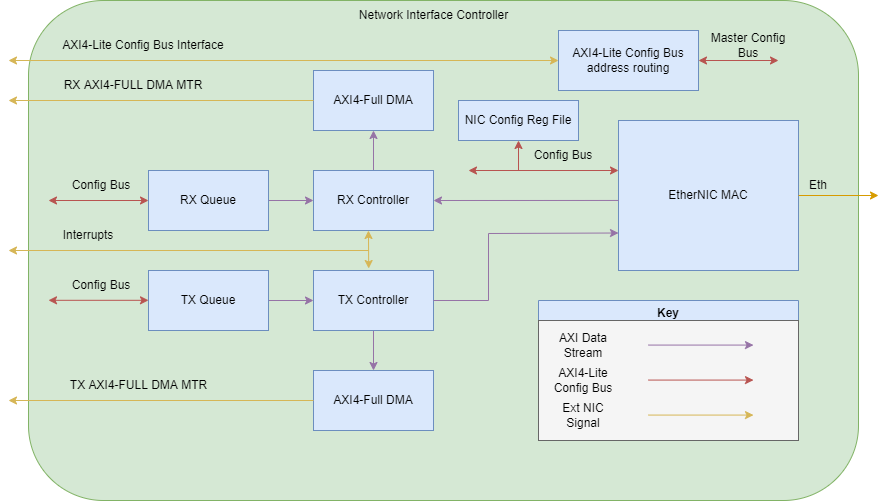

The diagram above was exported from draw.io. Its source (the exported page's mxGraphModel, read from the mxfile embedded in the PNG):
<mxGraphModel dx="2531" dy="659" grid="1" gridSize="10" guides="1" tooltips="1" connect="1" arrows="1" fold="1" page="1" pageScale="1" pageWidth="850" pageHeight="1100" math="0" shadow="0">
  <root>
    <mxCell id="0" />
    <mxCell id="1" parent="0" />
    <mxCell id="U9YwjuH6LuaJwi1PBofZ-39" value="" style="rounded=1;whiteSpace=wrap;html=1;fillColor=#d5e8d4;strokeColor=#82b366;" vertex="1" parent="1">
      <mxGeometry x="20" y="330" width="830" height="500" as="geometry" />
    </mxCell>
    <mxCell id="U9YwjuH6LuaJwi1PBofZ-1" value="EtherNIC MAC" style="rounded=0;whiteSpace=wrap;html=1;fillColor=#dae8fc;strokeColor=#6c8ebf;" vertex="1" parent="1">
      <mxGeometry x="610" y="450" width="180" height="150" as="geometry" />
    </mxCell>
    <mxCell id="U9YwjuH6LuaJwi1PBofZ-2" value="" style="endArrow=classic;html=1;rounded=0;exitX=1;exitY=0.5;exitDx=0;exitDy=0;fillColor=#ffe6cc;strokeColor=#d79b00;" edge="1" parent="1" source="U9YwjuH6LuaJwi1PBofZ-1">
      <mxGeometry width="50" height="50" relative="1" as="geometry">
        <mxPoint x="480" y="590" as="sourcePoint" />
        <mxPoint x="870" y="525" as="targetPoint" />
      </mxGeometry>
    </mxCell>
    <mxCell id="U9YwjuH6LuaJwi1PBofZ-4" value="Eth" style="text;html=1;strokeColor=none;fillColor=none;align=center;verticalAlign=middle;whiteSpace=wrap;rounded=0;" vertex="1" parent="1">
      <mxGeometry x="780" y="500" width="60" height="30" as="geometry" />
    </mxCell>
    <mxCell id="U9YwjuH6LuaJwi1PBofZ-22" value="" style="edgeStyle=orthogonalEdgeStyle;rounded=0;orthogonalLoop=1;jettySize=auto;html=1;startArrow=none;startFill=0;endArrow=classic;endFill=1;fillColor=#e1d5e7;strokeColor=#9673a6;" edge="1" parent="1" source="U9YwjuH6LuaJwi1PBofZ-8" target="U9YwjuH6LuaJwi1PBofZ-21">
      <mxGeometry relative="1" as="geometry" />
    </mxCell>
    <mxCell id="U9YwjuH6LuaJwi1PBofZ-8" value="RX Controller" style="rounded=0;whiteSpace=wrap;html=1;fillColor=#dae8fc;strokeColor=#6c8ebf;" vertex="1" parent="1">
      <mxGeometry x="305" y="500" width="120" height="60" as="geometry" />
    </mxCell>
    <mxCell id="U9YwjuH6LuaJwi1PBofZ-24" value="" style="edgeStyle=orthogonalEdgeStyle;rounded=0;orthogonalLoop=1;jettySize=auto;html=1;startArrow=none;startFill=0;endArrow=classic;endFill=1;fillColor=#e1d5e7;strokeColor=#9673a6;" edge="1" parent="1" source="U9YwjuH6LuaJwi1PBofZ-9" target="U9YwjuH6LuaJwi1PBofZ-23">
      <mxGeometry relative="1" as="geometry" />
    </mxCell>
    <mxCell id="U9YwjuH6LuaJwi1PBofZ-9" value="TX Controller" style="rounded=0;whiteSpace=wrap;html=1;fillColor=#dae8fc;strokeColor=#6c8ebf;" vertex="1" parent="1">
      <mxGeometry x="305" y="600" width="120" height="60" as="geometry" />
    </mxCell>
    <mxCell id="U9YwjuH6LuaJwi1PBofZ-11" value="" style="edgeStyle=orthogonalEdgeStyle;rounded=0;orthogonalLoop=1;jettySize=auto;html=1;fillColor=#e1d5e7;strokeColor=#9673a6;" edge="1" parent="1" source="U9YwjuH6LuaJwi1PBofZ-10" target="U9YwjuH6LuaJwi1PBofZ-9">
      <mxGeometry relative="1" as="geometry" />
    </mxCell>
    <mxCell id="U9YwjuH6LuaJwi1PBofZ-10" value="TX Queue" style="rounded=0;whiteSpace=wrap;html=1;fillColor=#dae8fc;strokeColor=#6c8ebf;" vertex="1" parent="1">
      <mxGeometry x="140" y="600" width="120" height="60" as="geometry" />
    </mxCell>
    <mxCell id="U9YwjuH6LuaJwi1PBofZ-12" value="" style="endArrow=none;html=1;rounded=0;exitX=1;exitY=0.5;exitDx=0;exitDy=0;entryX=0;entryY=0.533;entryDx=0;entryDy=0;entryPerimeter=0;endFill=0;startArrow=classic;startFill=1;fillColor=#e1d5e7;strokeColor=#9673a6;" edge="1" parent="1" source="U9YwjuH6LuaJwi1PBofZ-8" target="U9YwjuH6LuaJwi1PBofZ-1">
      <mxGeometry width="50" height="50" relative="1" as="geometry">
        <mxPoint x="480" y="560" as="sourcePoint" />
        <mxPoint x="530" y="510" as="targetPoint" />
      </mxGeometry>
    </mxCell>
    <mxCell id="U9YwjuH6LuaJwi1PBofZ-13" value="" style="endArrow=classic;html=1;rounded=0;exitX=1;exitY=0.5;exitDx=0;exitDy=0;entryX=0;entryY=0.75;entryDx=0;entryDy=0;fillColor=#e1d5e7;strokeColor=#9673a6;" edge="1" parent="1" source="U9YwjuH6LuaJwi1PBofZ-9" target="U9YwjuH6LuaJwi1PBofZ-1">
      <mxGeometry width="50" height="50" relative="1" as="geometry">
        <mxPoint x="480" y="560" as="sourcePoint" />
        <mxPoint x="530" y="510" as="targetPoint" />
        <Array as="points">
          <mxPoint x="480" y="630" />
          <mxPoint x="480" y="563" />
        </Array>
      </mxGeometry>
    </mxCell>
    <mxCell id="U9YwjuH6LuaJwi1PBofZ-14" value="NIC Config Reg File" style="rounded=0;whiteSpace=wrap;html=1;fillColor=#dae8fc;strokeColor=#6c8ebf;" vertex="1" parent="1">
      <mxGeometry x="450" y="430" width="120" height="40" as="geometry" />
    </mxCell>
    <mxCell id="U9YwjuH6LuaJwi1PBofZ-16" value="" style="endArrow=classic;html=1;rounded=0;entryX=0.5;entryY=1;entryDx=0;entryDy=0;fillColor=#f8cecc;strokeColor=#b85450;" edge="1" parent="1" target="U9YwjuH6LuaJwi1PBofZ-14">
      <mxGeometry width="50" height="50" relative="1" as="geometry">
        <mxPoint x="510" y="500" as="sourcePoint" />
        <mxPoint x="530" y="650" as="targetPoint" />
      </mxGeometry>
    </mxCell>
    <mxCell id="U9YwjuH6LuaJwi1PBofZ-20" value="" style="edgeStyle=orthogonalEdgeStyle;rounded=0;orthogonalLoop=1;jettySize=auto;html=1;startArrow=none;startFill=0;endArrow=classic;endFill=1;fillColor=#e1d5e7;strokeColor=#9673a6;" edge="1" parent="1" source="U9YwjuH6LuaJwi1PBofZ-18" target="U9YwjuH6LuaJwi1PBofZ-8">
      <mxGeometry relative="1" as="geometry" />
    </mxCell>
    <mxCell id="U9YwjuH6LuaJwi1PBofZ-18" value="RX Queue" style="rounded=0;whiteSpace=wrap;html=1;fillColor=#dae8fc;strokeColor=#6c8ebf;" vertex="1" parent="1">
      <mxGeometry x="140" y="500" width="120" height="60" as="geometry" />
    </mxCell>
    <mxCell id="U9YwjuH6LuaJwi1PBofZ-21" value="AXI4-Full DMA" style="rounded=0;whiteSpace=wrap;html=1;fillColor=#dae8fc;strokeColor=#6c8ebf;" vertex="1" parent="1">
      <mxGeometry x="305" y="400" width="120" height="60" as="geometry" />
    </mxCell>
    <mxCell id="U9YwjuH6LuaJwi1PBofZ-23" value="AXI4-Full DMA" style="rounded=0;whiteSpace=wrap;html=1;fillColor=#dae8fc;strokeColor=#6c8ebf;" vertex="1" parent="1">
      <mxGeometry x="305" y="700" width="120" height="60" as="geometry" />
    </mxCell>
    <mxCell id="U9YwjuH6LuaJwi1PBofZ-25" value="" style="endArrow=classic;html=1;rounded=0;exitX=0;exitY=0.5;exitDx=0;exitDy=0;fillColor=#fff2cc;strokeColor=#d6b656;" edge="1" parent="1" source="U9YwjuH6LuaJwi1PBofZ-21">
      <mxGeometry width="50" height="50" relative="1" as="geometry">
        <mxPoint x="240" y="620" as="sourcePoint" />
        <mxPoint y="430" as="targetPoint" />
      </mxGeometry>
    </mxCell>
    <mxCell id="U9YwjuH6LuaJwi1PBofZ-26" value="" style="endArrow=classic;html=1;rounded=0;exitX=0;exitY=0.5;exitDx=0;exitDy=0;fillColor=#fff2cc;strokeColor=#d6b656;" edge="1" parent="1">
      <mxGeometry width="50" height="50" relative="1" as="geometry">
        <mxPoint x="305" y="730" as="sourcePoint" />
        <mxPoint y="730" as="targetPoint" />
      </mxGeometry>
    </mxCell>
    <mxCell id="U9YwjuH6LuaJwi1PBofZ-27" value="RX AXI4-FULL DMA MTR" style="text;html=1;strokeColor=none;fillColor=none;align=center;verticalAlign=middle;whiteSpace=wrap;rounded=0;" vertex="1" parent="1">
      <mxGeometry x="50" y="400" width="150" height="30" as="geometry" />
    </mxCell>
    <mxCell id="U9YwjuH6LuaJwi1PBofZ-28" value="TX AXI4-FULL DMA MTR" style="text;html=1;strokeColor=none;fillColor=none;align=center;verticalAlign=middle;whiteSpace=wrap;rounded=0;" vertex="1" parent="1">
      <mxGeometry x="57.5" y="700" width="145" height="30" as="geometry" />
    </mxCell>
    <mxCell id="U9YwjuH6LuaJwi1PBofZ-29" value="" style="endArrow=classic;startArrow=classic;html=1;rounded=0;entryX=0.458;entryY=1;entryDx=0;entryDy=0;entryPerimeter=0;exitX=0.46;exitY=-0.033;exitDx=0;exitDy=0;exitPerimeter=0;fillColor=#fff2cc;strokeColor=#d6b656;" edge="1" parent="1" source="U9YwjuH6LuaJwi1PBofZ-9" target="U9YwjuH6LuaJwi1PBofZ-8">
      <mxGeometry width="50" height="50" relative="1" as="geometry">
        <mxPoint x="240" y="630" as="sourcePoint" />
        <mxPoint x="290" y="580" as="targetPoint" />
      </mxGeometry>
    </mxCell>
    <mxCell id="U9YwjuH6LuaJwi1PBofZ-30" value="" style="endArrow=classic;html=1;rounded=0;fillColor=#fff2cc;strokeColor=#d6b656;" edge="1" parent="1">
      <mxGeometry width="50" height="50" relative="1" as="geometry">
        <mxPoint x="360" y="580" as="sourcePoint" />
        <mxPoint y="580" as="targetPoint" />
      </mxGeometry>
    </mxCell>
    <mxCell id="U9YwjuH6LuaJwi1PBofZ-32" value="Interrupts" style="text;html=1;strokeColor=none;fillColor=none;align=center;verticalAlign=middle;whiteSpace=wrap;rounded=0;" vertex="1" parent="1">
      <mxGeometry x="50" y="550" width="60" height="30" as="geometry" />
    </mxCell>
    <mxCell id="U9YwjuH6LuaJwi1PBofZ-34" value="" style="endArrow=classic;startArrow=classic;html=1;rounded=0;entryX=0;entryY=0.5;entryDx=0;entryDy=0;fillColor=#f8cecc;strokeColor=#b85450;" edge="1" parent="1" target="U9YwjuH6LuaJwi1PBofZ-18">
      <mxGeometry width="50" height="50" relative="1" as="geometry">
        <mxPoint x="40" y="530" as="sourcePoint" />
        <mxPoint x="290" y="580" as="targetPoint" />
      </mxGeometry>
    </mxCell>
    <mxCell id="U9YwjuH6LuaJwi1PBofZ-35" value="Config Bus" style="text;html=1;strokeColor=none;fillColor=none;align=center;verticalAlign=middle;whiteSpace=wrap;rounded=0;" vertex="1" parent="1">
      <mxGeometry x="57.5" y="500" width="70" height="30" as="geometry" />
    </mxCell>
    <mxCell id="U9YwjuH6LuaJwi1PBofZ-36" value="" style="endArrow=classic;startArrow=classic;html=1;rounded=0;entryX=0;entryY=0.5;entryDx=0;entryDy=0;fillColor=#f8cecc;strokeColor=#b85450;" edge="1" parent="1">
      <mxGeometry width="50" height="50" relative="1" as="geometry">
        <mxPoint x="40" y="629.8" as="sourcePoint" />
        <mxPoint x="140" y="629.8" as="targetPoint" />
      </mxGeometry>
    </mxCell>
    <mxCell id="U9YwjuH6LuaJwi1PBofZ-37" value="Config Bus" style="text;html=1;strokeColor=none;fillColor=none;align=center;verticalAlign=middle;whiteSpace=wrap;rounded=0;" vertex="1" parent="1">
      <mxGeometry x="57.5" y="600" width="70" height="30" as="geometry" />
    </mxCell>
    <mxCell id="U9YwjuH6LuaJwi1PBofZ-40" value="Network Interface Controller" style="text;html=1;strokeColor=none;fillColor=none;align=center;verticalAlign=middle;whiteSpace=wrap;rounded=0;" vertex="1" parent="1">
      <mxGeometry x="338" y="330" width="175" height="30" as="geometry" />
    </mxCell>
    <mxCell id="U9YwjuH6LuaJwi1PBofZ-41" value="AXI4-Lite Config Bus address routing" style="rounded=0;whiteSpace=wrap;html=1;fillColor=#dae8fc;strokeColor=#6c8ebf;" vertex="1" parent="1">
      <mxGeometry x="550" y="360" width="140" height="60" as="geometry" />
    </mxCell>
    <mxCell id="U9YwjuH6LuaJwi1PBofZ-42" value="" style="endArrow=classic;html=1;rounded=0;exitX=0;exitY=0.5;exitDx=0;exitDy=0;startArrow=classic;startFill=1;fillColor=#fff2cc;strokeColor=#d6b656;" edge="1" parent="1" source="U9YwjuH6LuaJwi1PBofZ-41">
      <mxGeometry width="50" height="50" relative="1" as="geometry">
        <mxPoint x="70" y="550" as="sourcePoint" />
        <mxPoint y="390" as="targetPoint" />
      </mxGeometry>
    </mxCell>
    <mxCell id="U9YwjuH6LuaJwi1PBofZ-44" value="" style="endArrow=classic;startArrow=classic;html=1;rounded=0;entryX=1;entryY=0.5;entryDx=0;entryDy=0;fillColor=#f8cecc;strokeColor=#b85450;" edge="1" parent="1" target="U9YwjuH6LuaJwi1PBofZ-41">
      <mxGeometry width="50" height="50" relative="1" as="geometry">
        <mxPoint x="770" y="390" as="sourcePoint" />
        <mxPoint x="120" y="500" as="targetPoint" />
      </mxGeometry>
    </mxCell>
    <mxCell id="U9YwjuH6LuaJwi1PBofZ-46" value="AXI4-Lite Config Bus Interface" style="text;html=1;strokeColor=none;fillColor=none;align=center;verticalAlign=middle;whiteSpace=wrap;rounded=0;" vertex="1" parent="1">
      <mxGeometry x="50" y="360" width="170" height="30" as="geometry" />
    </mxCell>
    <mxCell id="U9YwjuH6LuaJwi1PBofZ-47" value="Master Config Bus" style="text;html=1;strokeColor=none;fillColor=none;align=center;verticalAlign=middle;whiteSpace=wrap;rounded=0;" vertex="1" parent="1">
      <mxGeometry x="700" y="360" width="80" height="30" as="geometry" />
    </mxCell>
    <mxCell id="U9YwjuH6LuaJwi1PBofZ-49" value="" style="endArrow=classic;startArrow=classic;html=1;rounded=0;fillColor=#f8cecc;strokeColor=#b85450;" edge="1" parent="1">
      <mxGeometry width="50" height="50" relative="1" as="geometry">
        <mxPoint x="460" y="500" as="sourcePoint" />
        <mxPoint x="610" y="500" as="targetPoint" />
      </mxGeometry>
    </mxCell>
    <mxCell id="U9YwjuH6LuaJwi1PBofZ-50" value="Config Bus" style="text;html=1;strokeColor=none;fillColor=none;align=center;verticalAlign=middle;whiteSpace=wrap;rounded=0;" vertex="1" parent="1">
      <mxGeometry x="520" y="470" width="70" height="30" as="geometry" />
    </mxCell>
    <mxCell id="U9YwjuH6LuaJwi1PBofZ-131" value="Key" style="swimlane;shadow=0;fillColor=#dae8fc;strokeColor=#6c8ebf;" vertex="1" parent="1">
      <mxGeometry x="530" y="630" width="260" height="140" as="geometry" />
    </mxCell>
    <mxCell id="U9YwjuH6LuaJwi1PBofZ-132" value="" style="rounded=0;whiteSpace=wrap;html=1;shadow=0;fillColor=#f5f5f5;fontColor=#333333;strokeColor=#666666;" vertex="1" parent="U9YwjuH6LuaJwi1PBofZ-131">
      <mxGeometry y="20" width="260" height="120" as="geometry" />
    </mxCell>
    <mxCell id="U9YwjuH6LuaJwi1PBofZ-133" style="edgeStyle=orthogonalEdgeStyle;rounded=0;orthogonalLoop=1;jettySize=auto;html=1;exitX=0.5;exitY=1;exitDx=0;exitDy=0;startArrow=none;startFill=0;endArrow=classic;endFill=1;strokeWidth=1;" edge="1" parent="U9YwjuH6LuaJwi1PBofZ-131" source="U9YwjuH6LuaJwi1PBofZ-132" target="U9YwjuH6LuaJwi1PBofZ-132">
      <mxGeometry relative="1" as="geometry" />
    </mxCell>
    <mxCell id="U9YwjuH6LuaJwi1PBofZ-134" value="AXI Data Stream" style="text;html=1;strokeColor=none;fillColor=none;align=center;verticalAlign=middle;whiteSpace=wrap;rounded=0;shadow=0;" vertex="1" parent="U9YwjuH6LuaJwi1PBofZ-131">
      <mxGeometry x="10" y="30" width="70" height="30" as="geometry" />
    </mxCell>
    <mxCell id="U9YwjuH6LuaJwi1PBofZ-135" value="" style="endArrow=classic;html=1;rounded=0;fontSize=12;strokeWidth=1;fillColor=#e1d5e7;strokeColor=#9673a6;" edge="1" parent="U9YwjuH6LuaJwi1PBofZ-131">
      <mxGeometry width="50" height="50" relative="1" as="geometry">
        <mxPoint x="110" y="44.58" as="sourcePoint" />
        <mxPoint x="215" y="44.58" as="targetPoint" />
      </mxGeometry>
    </mxCell>
    <mxCell id="U9YwjuH6LuaJwi1PBofZ-136" value="AXI4-Lite Config Bus" style="text;html=1;strokeColor=none;fillColor=none;align=center;verticalAlign=middle;whiteSpace=wrap;rounded=0;shadow=0;" vertex="1" parent="U9YwjuH6LuaJwi1PBofZ-131">
      <mxGeometry x="10" y="65" width="70" height="30" as="geometry" />
    </mxCell>
    <mxCell id="U9YwjuH6LuaJwi1PBofZ-137" value="" style="endArrow=classic;html=1;rounded=0;fontSize=12;strokeWidth=1;fillColor=#f8cecc;strokeColor=#b85450;" edge="1" parent="U9YwjuH6LuaJwi1PBofZ-131">
      <mxGeometry width="50" height="50" relative="1" as="geometry">
        <mxPoint x="110" y="79.57999999999993" as="sourcePoint" />
        <mxPoint x="215" y="79.57999999999993" as="targetPoint" />
      </mxGeometry>
    </mxCell>
    <mxCell id="U9YwjuH6LuaJwi1PBofZ-138" value="Ext NIC Signal" style="text;html=1;strokeColor=none;fillColor=none;align=center;verticalAlign=middle;whiteSpace=wrap;rounded=0;shadow=0;" vertex="1" parent="U9YwjuH6LuaJwi1PBofZ-131">
      <mxGeometry x="10" y="100" width="70" height="30" as="geometry" />
    </mxCell>
    <mxCell id="U9YwjuH6LuaJwi1PBofZ-139" value="" style="endArrow=classic;html=1;rounded=0;fontSize=12;strokeWidth=1;fillColor=#fff2cc;strokeColor=#d6b656;" edge="1" parent="U9YwjuH6LuaJwi1PBofZ-131">
      <mxGeometry width="50" height="50" relative="1" as="geometry">
        <mxPoint x="110" y="114.57999999999993" as="sourcePoint" />
        <mxPoint x="215" y="114.57999999999993" as="targetPoint" />
      </mxGeometry>
    </mxCell>
  </root>
</mxGraphModel>